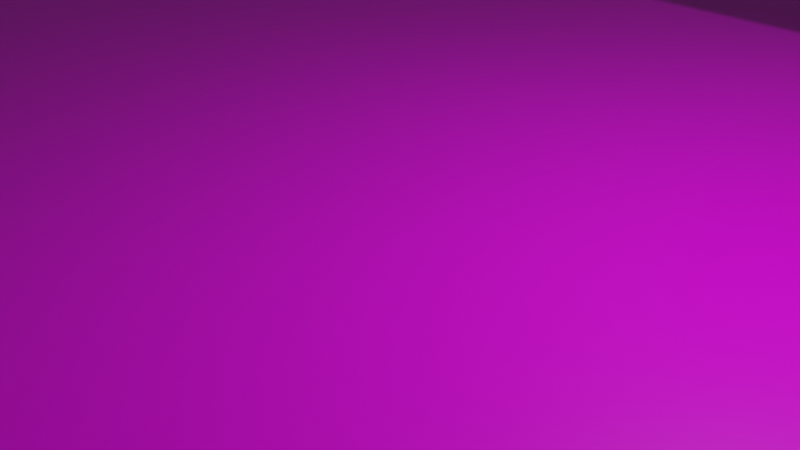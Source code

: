 # Source: l2.blend  (saved by Blender 2.92.15; exported with 4.5.12 LTS)
import bpy
from mathutils import Matrix  # noqa: F401  (used for matrix-valued properties, if any)

bpy.ops.wm.read_factory_settings(use_empty=True)
scene = bpy.context.scene
scene.name = 'Scene'

# ---- collections
col_collection = bpy.data.collections.new('Collection'); scene.collection.children.link(col_collection)

# ---- images (referenced by path relative to the original .blend; pixels are not part of the script)
import os
ASSET_DIR = os.environ.get("B2B_ASSET_DIR", "")  # directory of the original .blend (textures are referenced by path, not embedded)
HERE = os.path.dirname(os.path.abspath(__file__))  # packed textures are extracted next to this script under _unpacked/

def load_image(name, relpath, width, height, colorspace="sRGB"):
    """Load a texture the original file referenced (path relative to the .blend, or extracted next to this script)."""
    p = next((c for c in (os.path.join(HERE, relpath), os.path.join(ASSET_DIR, relpath)) if relpath and os.path.exists(c)), "")
    if p:
        img = bpy.data.images.load(p, check_existing=True)
        img.name = name
    else:  # same state as the original file: an image datablock whose file is absent (Cycles renders it pink)
        img = bpy.data.images.new(name, width, height)
        img.source = "FILE"
        img.filepath = "//" + (relpath or name)
    img.colorspace_settings.name = colorspace
    return img
img_tex_png = load_image('tex.png', 'tex.png', 1024, 1024, 'sRGB')

# ---- materials (node trees are filled in below, after node groups)
mat_material = bpy.data.materials.new('Material')
mat_material.alpha_threshold = 0.0
mat_material.use_transparent_shadow = False
mat_material.line_color = (0.0, 0.0, 0.0, 1.0)

# ---- material node trees
mat_material.use_nodes = True; mat_material.node_tree.nodes.clear()
_N = mat_material.node_tree.nodes; _L = mat_material.node_tree.links
n0 = _N.new('ShaderNodeOutputMaterial'); n0.name = 'Material Output'; n0.location = (300, 300)
n1 = _N.new('ShaderNodeBsdfPrincipled'); n1.name = 'Principled BSDF'; n1.location = (10, 300)
n1.distribution = 'GGX'
n1.subsurface_method = 'BURLEY'
n1.inputs[2].default_value = 0.4
n1.inputs[3].default_value = 1.45
n1.inputs[27].default_value = (0.0, 0.0, 0.0, 1.0)
n1.inputs[28].default_value = 1.0
n2 = _N.new('ShaderNodeTexImage'); n2.name = 'Image Texture'; n2.location = (-391, 163)
n2.image = img_tex_png
n2.interpolation = 'Closest'
_L.new(n1.outputs[0], n0.inputs[0])
_L.new(n2.outputs[0], n1.inputs[0])
n0.is_active_output = True

# ---- world
world_world = bpy.data.worlds.new('World'); scene.world = world_world
world_world.use_nodes = True; world_world.node_tree.nodes.clear()
_N = world_world.node_tree.nodes; _L = world_world.node_tree.links
n0 = _N.new('ShaderNodeOutputWorld'); n0.name = 'World Output'; n0.location = (300, 300)
n1 = _N.new('ShaderNodeBackground'); n1.name = 'Background'; n1.location = (10, 300)
n1.inputs[0].default_value = (0.05088, 0.05088, 0.05088, 1.0)
_L.new(n1.outputs[0], n0.inputs[0])
n0.is_active_output = True
world_world.color = (0.05088, 0.05088, 0.05088)
world_world.use_sun_shadow = False
world_world.sun_shadow_jitter_overblur = 0.0

# ---- cameras
cam_camera = bpy.data.cameras.new('Camera')
cam_camera.clip_end = 100.0
cam_camera.ortho_scale = 7.314

# ---- lights
light_light = bpy.data.lights.new('Light', 'POINT')
light_light.transmission_factor = 0.0
light_light.energy = 1000.0
light_light.shadow_soft_size = 0.1
light_light.shadow_maximum_resolution = 0.006
light_light.use_absolute_resolution = True

# ---- meshes
me_cube = bpy.data.meshes.new('Cube')
me_cube.from_pydata([(1.0, 1.0, 1.0), (1.0, 1.0, -1.0), (1.0, -1.0, 1.0), (1.0, -1.0, -1.0), (-1.0, 1.0, 1.0), (-1.0, 1.0, -1.0), (-1.0, -1.0, 1.0), (-1.0, -1.0, -1.0)], [], [(0, 4, 6, 2), (3, 2, 6, 7), (7, 6, 4, 5), (5, 1, 3, 7), (1, 0, 2, 3), (5, 4, 0, 1)])
_uv = me_cube.uv_layers.new(name='UVMap')
_uv.uv.foreach_set('vector', [0.625, 0.5, 0.875, 0.5, 0.875, 0.75, 0.625, 0.75, 0.375, 0.75, 0.625, 0.75, 0.625, 1.0, 0.375, 1.0, 0.375, 0.0, 0.625, 0.0, 0.625, 0.25, 0.375, 0.25, 0.125, 0.5, 0.375, 0.5, 0.375, 0.75, 0.125, 0.75, 0.375, 0.5, 0.625, 0.5, 0.625, 0.75, 0.375, 0.75, 0.375, 0.25, 0.625, 0.25, 0.625, 0.5, 0.375, 0.5])
me_cube.materials.append(mat_material)
me_cube.use_remesh_preserve_volume = False
me_cube.use_remesh_preserve_attributes = False
me_cube.use_mirror_vertex_groups = False
me_cube.update()
me_plane = bpy.data.meshes.new('Plane')
me_plane.from_pydata([(-1.0, -1.0, 0.0), (1.0, -1.0, 0.0), (-1.0, 1.0, 0.0), (1.0, 1.0, 0.0)], [], [(0, 1, 3, 2)])
_uv = me_plane.uv_layers.new(name='UVMap')
_uv.uv.foreach_set('vector', [0.0, 0.0, 1.0, 0.0, 1.0, 1.0, 0.0, 1.0])
me_plane.materials.append(mat_material)
me_plane.use_remesh_fix_poles = True
me_plane.use_remesh_preserve_attributes = False
me_plane.use_mirror_vertex_groups = False
me_plane.update()
me_cube_001 = bpy.data.meshes.new('Cube.001')
me_cube_001.from_pydata([(1.0, 1.0, 1.0), (1.0, 1.0, -1.0), (1.0, -1.0, 1.0), (1.0, -1.0, -1.0), (-1.0, 1.0, 1.0), (-1.0, 1.0, -1.0), (-1.0, -1.0, 1.0), (-1.0, -1.0, -1.0)], [], [(0, 4, 6, 2), (3, 2, 6, 7), (7, 6, 4, 5), (5, 1, 3, 7), (1, 0, 2, 3), (5, 4, 0, 1)])
_uv = me_cube_001.uv_layers.new(name='UVMap')
_uv.uv.foreach_set('vector', [0.625, 0.5, 0.875, 0.5, 0.875, 0.75, 0.625, 0.75, 0.375, 0.75, 0.625, 0.75, 0.625, 1.0, 0.375, 1.0, 0.375, 0.0, 0.625, 0.0, 0.625, 0.25, 0.375, 0.25, 0.125, 0.5, 0.375, 0.5, 0.375, 0.75, 0.125, 0.75, 0.375, 0.5, 0.625, 0.5, 0.625, 0.75, 0.375, 0.75, 0.375, 0.25, 0.625, 0.25, 0.625, 0.5, 0.375, 0.5])
me_cube_001.materials.append(mat_material)
me_cube_001.use_remesh_preserve_volume = False
me_cube_001.use_remesh_preserve_attributes = False
me_cube_001.use_mirror_vertex_groups = False
me_cube_001.update()

# ---- objects
ob_cube = bpy.data.objects.new('Cube', me_cube)
ob_light = bpy.data.objects.new('Light', light_light)
ob_camera = bpy.data.objects.new('Camera', cam_camera)
ob_plane = bpy.data.objects.new('Plane', me_plane)
ob_cube_001 = bpy.data.objects.new('Cube.001', me_cube_001)

# ---- transforms, parenting, visibility, modifiers, constraints
ob_cube.location = (-1.544, 3.1, 5.351)
ob_cube.lock_rotations_4d = False
ob_cube.empty_display_type = 'ARROWS'
ob_cube.lineart.crease_threshold = 0.0
ob_light.location = (4.076, 1.005, 5.904)
ob_light.rotation_euler = (0.6503, 0.05522, 1.866)
ob_light.lock_rotations_4d = False
ob_light.empty_display_type = 'ARROWS'
ob_light.color = (0.0, 0.0, 0.0, 0.0)
ob_light.lineart.crease_threshold = 0.0
ob_camera.location = (7.359, -6.926, 4.958)
ob_camera.rotation_euler = (1.109, 0.0, 0.8149)
ob_camera.lock_rotations_4d = False
ob_camera.empty_display_type = 'ARROWS'
ob_camera.color = (0.0, 0.0, 0.0, 0.0)
ob_camera.display_type = 'WIRE'
ob_camera.lineart.crease_threshold = 0.0
ob_plane.location = (0.0, 0.0, 0.0)
ob_plane.scale = (20.0, 20.0, 20.0)
ob_plane.lineart.crease_threshold = 0.0
ob_cube_001.location = (0.8445, 6.388, 3.632)
ob_cube_001.lock_rotations_4d = False
ob_cube_001.empty_display_type = 'ARROWS'
ob_cube_001.lineart.crease_threshold = 0.0

# ---- collection membership
col_collection.objects.link(ob_cube)
col_collection.objects.link(ob_light)
col_collection.objects.link(ob_camera)
col_collection.objects.link(ob_plane)
col_collection.objects.link(ob_cube_001)

# ---- scene / render settings (as saved in the file)
scene.camera = ob_camera
scene.frame_start = 1; scene.frame_end = 250; scene.frame_set(1)
scene.render.engine = 'BLENDER_EEVEE_NEXT'
scene.cycles.use_denoising = False
scene.cycles.samples = 128
scene.cycles.sampling_pattern = 'TABULATED_SOBOL'
scene.cycles.use_adaptive_sampling = False
scene.cycles.use_light_tree = False
scene.view_settings.view_transform = 'Filmic'
bpy.context.view_layer.update()
